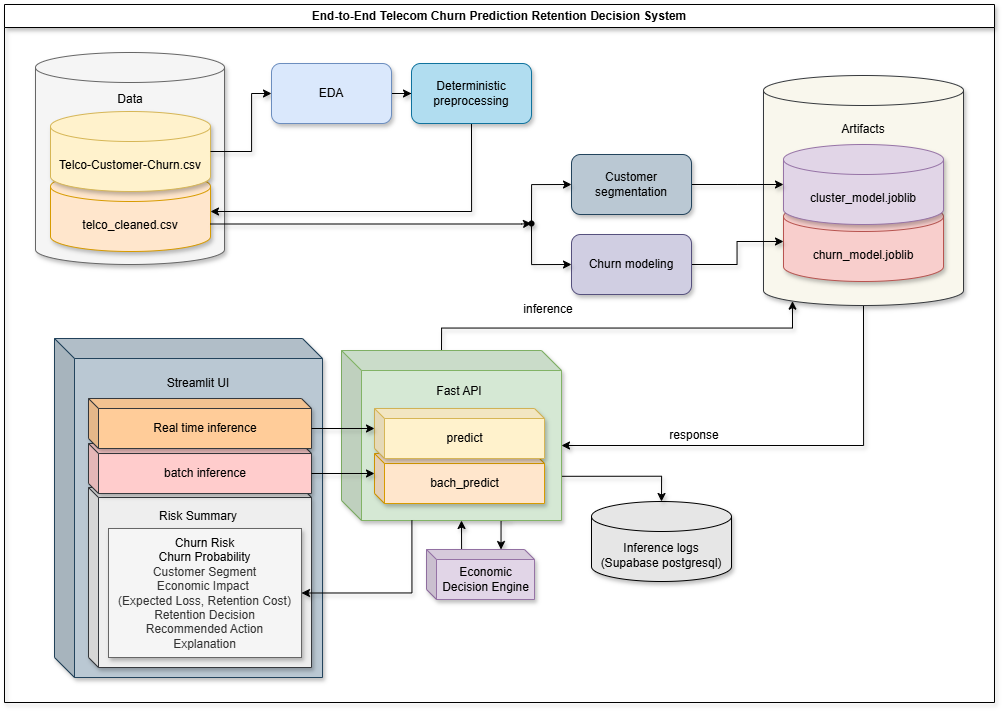

The diagram above was exported from draw.io. Its source (the exported page's mxGraphModel, read from the mxfile embedded in the PNG):
<mxGraphModel dx="1429" dy="844" grid="1" gridSize="10" guides="1" tooltips="1" connect="1" arrows="1" fold="1" page="1" pageScale="1" pageWidth="850" pageHeight="1100" math="0" shadow="0">
  <root>
    <mxCell id="0" />
    <mxCell id="1" parent="0" />
    <mxCell id="pR5S7hHkWhl5lr3C3IBt-17" parent="1" style="shape=cylinder3;whiteSpace=wrap;html=1;boundedLbl=1;backgroundOutline=1;size=15;fillColor=#f5f5f5;strokeColor=#666666;fontColor=#333333;shadow=1;swimlaneLine=1;movable=0;resizable=0;rotatable=0;deletable=0;editable=0;locked=1;connectable=0;container=0;" value="" vertex="1">
      <mxGeometry height="212" width="189" x="104" y="101" as="geometry" />
    </mxCell>
    <mxCell id="pR5S7hHkWhl5lr3C3IBt-2" parent="1" style="swimlane;whiteSpace=wrap;html=1;shadow=1;swimlaneLine=1;movable=0;resizable=0;rotatable=0;deletable=0;editable=0;locked=1;connectable=0;container=0;" value="End-to-End Telecom Churn Prediction Retention Decision System" vertex="1">
      <mxGeometry height="698" width="990" x="73" y="53" as="geometry" />
    </mxCell>
    <mxCell id="pR5S7hHkWhl5lr3C3IBt-29" parent="pR5S7hHkWhl5lr3C3IBt-2" style="text;html=1;whiteSpace=wrap;strokeColor=none;fillColor=none;align=center;verticalAlign=middle;rounded=0;shadow=1;swimlaneLine=1;movable=0;resizable=0;rotatable=0;deletable=0;editable=0;locked=1;connectable=0;container=0;" value="inference" vertex="1">
      <mxGeometry height="30" width="60" x="514" y="290" as="geometry" />
    </mxCell>
    <mxCell id="pR5S7hHkWhl5lr3C3IBt-30" edge="1" parent="1" source="pR5S7hHkWhl5lr3C3IBt-12" style="edgeStyle=orthogonalEdgeStyle;rounded=0;orthogonalLoop=1;jettySize=auto;html=1;exitX=0.5;exitY=1;exitDx=0;exitDy=0;exitPerimeter=0;entryX=0;entryY=0;entryDx=220;entryDy=95;entryPerimeter=0;shadow=1;swimlaneLine=1;movable=0;resizable=0;rotatable=0;deletable=0;editable=0;locked=1;connectable=0;" target="pR5S7hHkWhl5lr3C3IBt-41">
      <mxGeometry relative="1" as="geometry" />
    </mxCell>
    <mxCell id="pR5S7hHkWhl5lr3C3IBt-39" parent="1" style="shape=cylinder3;whiteSpace=wrap;html=1;boundedLbl=1;backgroundOutline=1;size=15;shadow=1;fillColor=#E6E6E6;swimlaneLine=1;movable=0;resizable=0;rotatable=0;deletable=0;editable=0;locked=1;connectable=0;container=0;" value="Inference logs&lt;div&gt;(Supabase postgresql)&lt;/div&gt;" vertex="1">
      <mxGeometry height="80" width="140" x="660" y="550" as="geometry" />
    </mxCell>
    <mxCell id="pR5S7hHkWhl5lr3C3IBt-47" edge="1" parent="1" source="pR5S7hHkWhl5lr3C3IBt-41" style="edgeStyle=orthogonalEdgeStyle;rounded=0;orthogonalLoop=1;jettySize=auto;html=1;exitX=1;exitY=0.74;exitDx=0;exitDy=0;exitPerimeter=0;entryX=0.5;entryY=0;entryDx=0;entryDy=0;entryPerimeter=0;shadow=1;swimlaneLine=1;movable=0;resizable=0;rotatable=0;deletable=0;editable=0;locked=1;connectable=0;" target="pR5S7hHkWhl5lr3C3IBt-39">
      <mxGeometry relative="1" as="geometry" />
    </mxCell>
    <mxCell id="pR5S7hHkWhl5lr3C3IBt-48" edge="1" parent="1" source="pR5S7hHkWhl5lr3C3IBt-41" style="edgeStyle=orthogonalEdgeStyle;rounded=0;orthogonalLoop=1;jettySize=auto;html=1;exitX=0.77;exitY=1;exitDx=0;exitDy=0;exitPerimeter=0;entryX=0.69;entryY=0;entryDx=0;entryDy=0;entryPerimeter=0;shadow=1;swimlaneLine=1;movable=0;resizable=0;rotatable=0;deletable=0;editable=0;locked=1;connectable=0;" target="pR5S7hHkWhl5lr3C3IBt-3">
      <mxGeometry relative="1" as="geometry" />
    </mxCell>
    <mxCell id="pR5S7hHkWhl5lr3C3IBt-49" edge="1" parent="1" source="pR5S7hHkWhl5lr3C3IBt-3" style="edgeStyle=orthogonalEdgeStyle;rounded=0;orthogonalLoop=1;jettySize=auto;html=1;exitX=0.23;exitY=0;exitDx=0;exitDy=0;exitPerimeter=0;entryX=0;entryY=0;entryDx=120;entryDy=170;entryPerimeter=0;shadow=1;swimlaneLine=1;movable=0;resizable=0;rotatable=0;deletable=0;editable=0;locked=1;connectable=0;" target="pR5S7hHkWhl5lr3C3IBt-41">
      <mxGeometry relative="1" as="geometry" />
    </mxCell>
    <mxCell id="pR5S7hHkWhl5lr3C3IBt-51" edge="1" parent="1" source="pR5S7hHkWhl5lr3C3IBt-41" style="edgeStyle=orthogonalEdgeStyle;rounded=0;orthogonalLoop=1;jettySize=auto;html=1;exitX=0;exitY=0;exitDx=100;exitDy=0;exitPerimeter=0;entryX=0.145;entryY=1;entryDx=0;entryDy=-4.35;entryPerimeter=0;shadow=1;swimlaneLine=1;movable=0;resizable=0;rotatable=0;deletable=0;editable=0;locked=1;connectable=0;" target="pR5S7hHkWhl5lr3C3IBt-12">
      <mxGeometry relative="1" as="geometry" />
    </mxCell>
    <mxCell id="pR5S7hHkWhl5lr3C3IBt-3" parent="1" style="shape=cube;whiteSpace=wrap;html=1;boundedLbl=1;backgroundOutline=1;darkOpacity=0.05;darkOpacity2=0.1;size=10;fillColor=#e1d5e7;strokeColor=#9673a6;movable=0;resizable=0;rotatable=0;deletable=0;editable=0;locked=1;connectable=0;points=[[0,0,0,0,0],[0,0,0,0,20],[0,0,0,0,40],[0,0,0,5,45],[0,0,0,10,50],[0,0,0,49,0],[0,0,0,59,50],[0,0,0,98,0],[0,0,0,103,5],[0,0,0,108,10],[0,0,0,108,30],[0.23,0,0,0,0],[0.69,0,0,0,0],[1,1,0,0,0]];shadow=1;swimlaneLine=1;container=0;" value="Economic Decision Engine" vertex="1">
      <mxGeometry height="50" width="108" x="495" y="598" as="geometry" />
    </mxCell>
    <mxCell id="pR5S7hHkWhl5lr3C3IBt-18" parent="1" style="text;html=1;whiteSpace=wrap;strokeColor=none;fillColor=none;align=center;verticalAlign=middle;rounded=0;shadow=1;swimlaneLine=1;movable=0;resizable=0;rotatable=0;deletable=0;editable=0;locked=1;connectable=0;container=0;" value="Data" vertex="1">
      <mxGeometry height="30" width="60" x="169" y="133" as="geometry" />
    </mxCell>
    <mxCell id="pR5S7hHkWhl5lr3C3IBt-20" parent="1" style="shape=cylinder3;whiteSpace=wrap;html=1;boundedLbl=1;backgroundOutline=1;size=15;fillColor=#ffe6cc;strokeColor=#d79b00;shadow=1;swimlaneLine=1;movable=0;resizable=0;rotatable=0;deletable=0;editable=0;locked=1;connectable=0;container=0;" value="telco_cleaned.csv" vertex="1">
      <mxGeometry height="80" width="160" x="119" y="220" as="geometry" />
    </mxCell>
    <mxCell id="pR5S7hHkWhl5lr3C3IBt-21" parent="1" style="shape=cylinder3;whiteSpace=wrap;html=1;boundedLbl=1;backgroundOutline=1;size=15;fillColor=#fff2cc;strokeColor=#d6b656;shadow=1;swimlaneLine=1;movable=0;resizable=0;rotatable=0;deletable=0;editable=0;locked=1;connectable=0;container=0;" value="Telco-Customer-Churn.csv" vertex="1">
      <mxGeometry height="80" width="160" x="119" y="160" as="geometry" />
    </mxCell>
    <mxCell id="pR5S7hHkWhl5lr3C3IBt-41" parent="1" style="shape=cube;whiteSpace=wrap;html=1;boundedLbl=1;backgroundOutline=1;darkOpacity=0.05;darkOpacity2=0.1;fillColor=#d5e8d4;strokeColor=#82b366;shadow=1;points=[[0,0,0,0,0],[0,0,0,0,75],[0,0,0,0,150],[0,0,0,10,160],[0,0,0,20,170],[0,0,0,100,0],[0,0,0,120,170],[0,0,0,200,0],[0,0,0,210,10],[0,0,0,220,20],[0,0,0,220,95],[0.32,1,0,0,0],[0.77,1,0,0,0],[1,0.74,0,0,0],[1,1,0,0,0]];swimlaneLine=1;movable=0;resizable=0;rotatable=0;deletable=0;editable=0;locked=1;connectable=0;container=0;" value="" vertex="1">
      <mxGeometry height="170" width="220" x="410" y="399" as="geometry" />
    </mxCell>
    <mxCell id="pR5S7hHkWhl5lr3C3IBt-42" parent="1" style="shape=cube;whiteSpace=wrap;html=1;boundedLbl=1;backgroundOutline=1;darkOpacity=0.05;darkOpacity2=0.1;size=10;fillColor=#ffe6cc;strokeColor=#d79b00;shadow=1;swimlaneLine=1;movable=0;resizable=0;rotatable=0;deletable=0;editable=0;locked=1;connectable=0;container=0;" value="bach_predict" vertex="1">
      <mxGeometry height="50" width="170" x="443" y="502" as="geometry" />
    </mxCell>
    <mxCell id="pR5S7hHkWhl5lr3C3IBt-43" parent="1" style="shape=cube;whiteSpace=wrap;html=1;boundedLbl=1;backgroundOutline=1;darkOpacity=0.05;darkOpacity2=0.1;size=10;fillColor=#fff2cc;strokeColor=#d6b656;shadow=1;swimlaneLine=1;movable=0;resizable=0;rotatable=0;deletable=0;editable=0;locked=1;connectable=0;container=0;" value="predict" vertex="1">
      <mxGeometry height="50" width="170" x="443" y="457" as="geometry" />
    </mxCell>
    <mxCell id="pR5S7hHkWhl5lr3C3IBt-44" parent="1" style="text;html=1;whiteSpace=wrap;strokeColor=none;fillColor=none;align=center;verticalAlign=middle;rounded=0;shadow=1;swimlaneLine=1;movable=0;resizable=0;rotatable=0;deletable=0;editable=0;locked=1;connectable=0;container=0;" value="Fast API" vertex="1">
      <mxGeometry height="30" width="60" x="498" y="425" as="geometry" />
    </mxCell>
    <mxCell id="pR5S7hHkWhl5lr3C3IBt-22" edge="1" parent="1" source="pR5S7hHkWhl5lr3C3IBt-21" style="edgeStyle=orthogonalEdgeStyle;rounded=0;orthogonalLoop=1;jettySize=auto;html=1;exitX=1;exitY=0.5;exitDx=0;exitDy=0;exitPerimeter=0;entryX=0;entryY=0.5;entryDx=0;entryDy=0;shadow=1;swimlaneLine=1;movable=0;resizable=0;rotatable=0;deletable=0;editable=0;locked=1;connectable=0;" target="pR5S7hHkWhl5lr3C3IBt-5">
      <mxGeometry relative="1" as="geometry">
        <Array as="points">
          <mxPoint x="320" y="200" />
          <mxPoint x="320" y="142" />
        </Array>
      </mxGeometry>
    </mxCell>
    <mxCell id="pR5S7hHkWhl5lr3C3IBt-12" parent="1" style="shape=cylinder3;whiteSpace=wrap;html=1;boundedLbl=1;backgroundOutline=1;size=15;fillColor=#f9f7ed;strokeColor=#36393d;shadow=1;swimlaneLine=1;movable=0;resizable=0;rotatable=0;deletable=0;editable=0;locked=1;connectable=0;container=0;" value="" vertex="1">
      <mxGeometry height="230" width="200" x="832" y="124" as="geometry" />
    </mxCell>
    <mxCell id="pR5S7hHkWhl5lr3C3IBt-13" parent="1" style="text;html=1;whiteSpace=wrap;strokeColor=none;fillColor=none;align=center;verticalAlign=middle;rounded=0;shadow=1;swimlaneLine=1;movable=0;resizable=0;rotatable=0;deletable=0;editable=0;locked=1;connectable=0;container=0;" value="Artifacts" vertex="1">
      <mxGeometry height="30" width="60" x="902" y="163" as="geometry" />
    </mxCell>
    <mxCell id="pR5S7hHkWhl5lr3C3IBt-14" parent="1" style="shape=cylinder3;whiteSpace=wrap;html=1;boundedLbl=1;backgroundOutline=1;size=15;fillColor=#f8cecc;strokeColor=#b85450;shadow=1;swimlaneLine=1;movable=0;resizable=0;rotatable=0;deletable=0;editable=0;locked=1;connectable=0;container=0;" value="churn_model.joblib" vertex="1">
      <mxGeometry height="80" width="160" x="852" y="250" as="geometry" />
    </mxCell>
    <mxCell id="pR5S7hHkWhl5lr3C3IBt-15" parent="1" style="shape=cylinder3;whiteSpace=wrap;html=1;boundedLbl=1;backgroundOutline=1;size=15;fillColor=#e1d5e7;strokeColor=#9673a6;shadow=1;swimlaneLine=1;movable=0;resizable=0;rotatable=0;deletable=0;editable=0;locked=1;connectable=0;container=0;" value="cluster_model.joblib" vertex="1">
      <mxGeometry height="80" width="160" x="852" y="193" as="geometry" />
    </mxCell>
    <mxCell id="pR5S7hHkWhl5lr3C3IBt-32" parent="1" style="shape=cube;whiteSpace=wrap;html=1;boundedLbl=1;backgroundOutline=1;darkOpacity=0.05;darkOpacity2=0.1;fillColor=#bac8d3;strokeColor=#23445d;shadow=1;swimlaneLine=1;movable=0;resizable=0;rotatable=0;deletable=0;editable=0;locked=1;connectable=0;container=0;" value="" vertex="1">
      <mxGeometry height="339" width="268" x="123" y="387" as="geometry" />
    </mxCell>
    <mxCell id="pR5S7hHkWhl5lr3C3IBt-33" parent="1" style="text;html=1;whiteSpace=wrap;strokeColor=none;fillColor=none;align=center;verticalAlign=middle;rounded=0;shadow=1;swimlaneLine=1;movable=0;resizable=0;rotatable=0;deletable=0;editable=0;locked=1;connectable=0;container=0;" value="Streamlit UI" vertex="1">
      <mxGeometry height="30" width="94.09090909090911" x="219.95" y="417" as="geometry" />
    </mxCell>
    <mxCell id="pR5S7hHkWhl5lr3C3IBt-34" parent="1" style="shape=cube;whiteSpace=wrap;html=1;boundedLbl=1;backgroundOutline=1;darkOpacity=0.05;darkOpacity2=0.1;size=10;shadow=1;swimlaneLine=1;movable=0;resizable=0;rotatable=0;deletable=0;editable=0;locked=1;connectable=0;container=0;fillColor=#eeeeee;strokeColor=#36393d;" value="" vertex="1">
      <mxGeometry height="180" width="223" x="157" y="536" as="geometry" />
    </mxCell>
    <mxCell id="pR5S7hHkWhl5lr3C3IBt-35" parent="1" style="shape=cube;whiteSpace=wrap;html=1;boundedLbl=1;backgroundOutline=1;darkOpacity=0.05;darkOpacity2=0.1;size=10;fillColor=#ffcccc;strokeColor=#36393d;shadow=1;swimlaneLine=1;movable=0;resizable=0;rotatable=0;deletable=0;editable=0;locked=1;connectable=0;container=0;" value="batch inference" vertex="1">
      <mxGeometry height="50" width="223" x="157" y="492" as="geometry" />
    </mxCell>
    <mxCell id="pR5S7hHkWhl5lr3C3IBt-36" parent="1" style="shape=cube;whiteSpace=wrap;html=1;boundedLbl=1;backgroundOutline=1;darkOpacity=0.05;darkOpacity2=0.1;size=10;fillColor=#ffcc99;strokeColor=#36393d;shadow=1;swimlaneLine=1;movable=0;resizable=0;rotatable=0;deletable=0;editable=0;locked=1;connectable=0;container=0;" value="Real time inference" vertex="1">
      <mxGeometry height="50" width="223" x="157" y="447" as="geometry" />
    </mxCell>
    <mxCell id="pR5S7hHkWhl5lr3C3IBt-37" parent="1" style="rounded=0;whiteSpace=wrap;html=1;fillColor=#f5f5f5;strokeColor=#666666;shadow=1;glass=0;swimlaneLine=1;movable=0;resizable=0;rotatable=0;deletable=0;editable=0;locked=1;connectable=0;container=0;align=center;fontColor=#333333;" value="&lt;div style=&quot;&quot;&gt;&lt;span style=&quot;background-color: transparent; color: light-dark(rgb(0, 0, 0), rgb(255, 255, 255));&quot;&gt;Churn Risk&lt;/span&gt;&lt;/div&gt;&lt;span style=&quot;background-color: transparent; color: light-dark(rgb(0, 0, 0), rgb(255, 255, 255));&quot;&gt;&lt;div style=&quot;&quot;&gt;&lt;span style=&quot;background-color: transparent; color: light-dark(rgb(0, 0, 0), rgb(255, 255, 255));&quot;&gt;Churn Probability&lt;/span&gt;&lt;/div&gt;&lt;/span&gt;&lt;span style=&quot;background-color: transparent;&quot;&gt;&lt;div style=&quot;&quot;&gt;&lt;span style=&quot;background-color: transparent;&quot;&gt;Customer Segment&lt;/span&gt;&lt;/div&gt;&lt;div style=&quot;&quot;&gt;&lt;span style=&quot;background-color: transparent;&quot;&gt;Economic Impact&amp;nbsp;&lt;/span&gt;&lt;/div&gt;&lt;div style=&quot;&quot;&gt;&lt;span style=&quot;background-color: transparent; color: light-dark(rgb(51, 51, 51), rgb(193, 193, 193));&quot;&gt;(Expected Loss,&amp;nbsp;&lt;/span&gt;&lt;span style=&quot;background-color: transparent; color: light-dark(rgb(51, 51, 51), rgb(193, 193, 193));&quot;&gt;Retention Cost)&lt;/span&gt;&lt;/div&gt;&lt;div style=&quot;&quot;&gt;Retention Decision&lt;/div&gt;&lt;div style=&quot;&quot;&gt;Recommended Action&lt;/div&gt;&lt;div style=&quot;&quot;&gt;Explanation&lt;/div&gt;&lt;/span&gt;" vertex="1">
      <mxGeometry height="129" width="193" x="177" y="577" as="geometry" />
    </mxCell>
    <mxCell id="pR5S7hHkWhl5lr3C3IBt-38" parent="1" style="text;html=1;whiteSpace=wrap;align=center;verticalAlign=middle;rounded=0;shadow=1;swimlaneLine=1;movable=0;resizable=0;rotatable=0;deletable=0;editable=0;locked=1;connectable=0;container=0;" value="Risk Summary" vertex="1">
      <mxGeometry height="30" width="219.54545454545456" x="157.23000000000002" y="550" as="geometry" />
    </mxCell>
    <mxCell id="pR5S7hHkWhl5lr3C3IBt-46" edge="1" parent="1" source="pR5S7hHkWhl5lr3C3IBt-35" style="edgeStyle=orthogonalEdgeStyle;rounded=0;orthogonalLoop=1;jettySize=auto;html=1;entryX=0;entryY=0;entryDx=0;entryDy=20;entryPerimeter=0;shadow=1;swimlaneLine=1;movable=0;resizable=0;rotatable=0;deletable=0;editable=0;locked=1;connectable=0;exitX=0;exitY=0;exitDx=223;exitDy=30;exitPerimeter=0;" target="pR5S7hHkWhl5lr3C3IBt-42">
      <mxGeometry relative="1" as="geometry">
        <mxPoint x="336" y="546" as="sourcePoint" />
        <mxPoint x="411" y="577" as="targetPoint" />
      </mxGeometry>
    </mxCell>
    <mxCell id="pR5S7hHkWhl5lr3C3IBt-45" edge="1" parent="1" source="pR5S7hHkWhl5lr3C3IBt-36" style="edgeStyle=orthogonalEdgeStyle;rounded=0;orthogonalLoop=1;jettySize=auto;html=1;entryX=0;entryY=0;entryDx=0;entryDy=20;entryPerimeter=0;shadow=1;swimlaneLine=1;movable=0;resizable=0;rotatable=0;deletable=0;editable=0;locked=1;connectable=0;exitX=0;exitY=0;exitDx=223;exitDy=30;exitPerimeter=0;" target="pR5S7hHkWhl5lr3C3IBt-43">
      <mxGeometry relative="1" as="geometry">
        <mxPoint x="346" y="426" as="sourcePoint" />
        <mxPoint x="441" y="477" as="targetPoint" />
      </mxGeometry>
    </mxCell>
    <mxCell id="pR5S7hHkWhl5lr3C3IBt-50" edge="1" parent="1" source="pR5S7hHkWhl5lr3C3IBt-41" style="edgeStyle=orthogonalEdgeStyle;rounded=0;orthogonalLoop=1;jettySize=auto;html=1;exitX=0.32;exitY=1;exitDx=0;exitDy=0;exitPerimeter=0;entryX=1;entryY=0.5;entryDx=0;entryDy=0;shadow=1;swimlaneLine=1;movable=0;resizable=0;rotatable=0;deletable=0;editable=0;locked=1;connectable=0;" target="pR5S7hHkWhl5lr3C3IBt-37">
      <mxGeometry relative="1" as="geometry">
        <mxPoint x="446" y="606" as="targetPoint" />
      </mxGeometry>
    </mxCell>
    <mxCell id="PRa_H8w4NSk5I4BsAFWO-4" edge="1" parent="1" source="pR5S7hHkWhl5lr3C3IBt-7" style="edgeStyle=orthogonalEdgeStyle;rounded=0;orthogonalLoop=1;jettySize=auto;html=1;exitX=0.5;exitY=1;exitDx=0;exitDy=0;entryX=1;entryY=0.5;entryDx=0;entryDy=0;entryPerimeter=0;shadow=1;movable=0;resizable=0;rotatable=0;deletable=0;editable=0;locked=1;connectable=0;" target="pR5S7hHkWhl5lr3C3IBt-20">
      <mxGeometry relative="1" as="geometry" />
    </mxCell>
    <mxCell id="PRa_H8w4NSk5I4BsAFWO-11" edge="1" parent="1" source="pR5S7hHkWhl5lr3C3IBt-20" style="edgeStyle=elbowEdgeStyle;rounded=0;orthogonalLoop=1;jettySize=auto;html=1;exitX=1;exitY=0;exitDx=0;exitDy=52.5;exitPerimeter=0;entryX=0.005;entryY=0.749;entryDx=0;entryDy=0;entryPerimeter=0;shadow=1;movable=0;resizable=0;rotatable=0;deletable=0;editable=0;locked=1;connectable=0;" target="PRa_H8w4NSk5I4BsAFWO-7">
      <mxGeometry relative="1" as="geometry">
        <Array as="points">
          <mxPoint x="590" y="260" />
        </Array>
      </mxGeometry>
    </mxCell>
    <mxCell id="PRa_H8w4NSk5I4BsAFWO-12" edge="1" parent="1" source="pR5S7hHkWhl5lr3C3IBt-9" style="edgeStyle=elbowEdgeStyle;rounded=0;orthogonalLoop=1;jettySize=auto;html=1;exitX=1;exitY=0.5;exitDx=0;exitDy=0;entryX=0;entryY=0.5;entryDx=0;entryDy=0;entryPerimeter=0;shadow=1;movable=0;resizable=0;rotatable=0;deletable=0;editable=0;locked=1;connectable=0;" target="pR5S7hHkWhl5lr3C3IBt-15">
      <mxGeometry relative="1" as="geometry" />
    </mxCell>
    <mxCell id="PRa_H8w4NSk5I4BsAFWO-13" edge="1" parent="1" source="pR5S7hHkWhl5lr3C3IBt-10" style="edgeStyle=elbowEdgeStyle;rounded=0;orthogonalLoop=1;jettySize=auto;html=1;exitX=1;exitY=0.5;exitDx=0;exitDy=0;entryX=0;entryY=0.5;entryDx=0;entryDy=0;entryPerimeter=0;shadow=1;movable=0;resizable=0;rotatable=0;deletable=0;editable=0;locked=1;connectable=0;" target="pR5S7hHkWhl5lr3C3IBt-14">
      <mxGeometry relative="1" as="geometry" />
    </mxCell>
    <mxCell id="pR5S7hHkWhl5lr3C3IBt-31" parent="1" style="text;html=1;whiteSpace=wrap;strokeColor=none;fillColor=none;align=center;verticalAlign=middle;rounded=0;shadow=1;swimlaneLine=1;movable=0;resizable=0;rotatable=0;deletable=0;editable=0;locked=1;connectable=0;container=0;" value="response" vertex="1">
      <mxGeometry height="30" width="60" x="733" y="469" as="geometry" />
    </mxCell>
    <mxCell id="pR5S7hHkWhl5lr3C3IBt-4" edge="1" parent="1" source="pR5S7hHkWhl5lr3C3IBt-5" style="edgeStyle=orthogonalEdgeStyle;rounded=0;orthogonalLoop=1;jettySize=auto;html=1;shadow=1;swimlaneLine=1;movable=0;resizable=0;rotatable=0;deletable=0;editable=0;locked=1;connectable=0;" target="pR5S7hHkWhl5lr3C3IBt-7" value="">
      <mxGeometry relative="1" as="geometry" />
    </mxCell>
    <mxCell id="pR5S7hHkWhl5lr3C3IBt-5" parent="1" style="rounded=1;whiteSpace=wrap;html=1;fillColor=#dae8fc;strokeColor=#6c8ebf;shadow=1;swimlaneLine=1;movable=0;resizable=0;rotatable=0;deletable=0;editable=0;locked=1;connectable=0;container=0;" value="EDA" vertex="1">
      <mxGeometry height="60" width="120" x="340" y="112" as="geometry" />
    </mxCell>
    <mxCell id="pR5S7hHkWhl5lr3C3IBt-7" parent="1" style="rounded=1;whiteSpace=wrap;html=1;fillColor=#b1ddf0;strokeColor=#10739e;shadow=1;swimlaneLine=1;movable=0;resizable=0;rotatable=0;deletable=0;editable=0;locked=1;connectable=0;container=0;" value="Deterministic preprocessing" vertex="1">
      <mxGeometry height="60" width="120" x="480" y="112" as="geometry" />
    </mxCell>
    <mxCell id="pR5S7hHkWhl5lr3C3IBt-9" parent="1" style="rounded=1;whiteSpace=wrap;html=1;fillColor=#bac8d3;strokeColor=#23445d;shadow=1;swimlaneLine=1;movable=0;resizable=0;rotatable=0;deletable=0;editable=0;locked=1;connectable=0;container=0;" value="Customer&lt;div&gt;segmentation&lt;/div&gt;" vertex="1">
      <mxGeometry height="60" width="120" x="640" y="203" as="geometry" />
    </mxCell>
    <mxCell id="pR5S7hHkWhl5lr3C3IBt-10" parent="1" style="rounded=1;whiteSpace=wrap;html=1;fillColor=#d0cee2;strokeColor=#56517e;shadow=1;swimlaneLine=1;movable=0;resizable=0;rotatable=0;deletable=0;editable=0;locked=1;connectable=0;container=0;" value="Churn modeling" vertex="1">
      <mxGeometry height="60" width="120" x="640" y="283" as="geometry" />
    </mxCell>
    <mxCell id="PRa_H8w4NSk5I4BsAFWO-8" edge="1" parent="1" style="edgeStyle=orthogonalEdgeStyle;rounded=0;orthogonalLoop=1;jettySize=auto;html=1;entryX=0;entryY=0.5;entryDx=0;entryDy=0;shadow=1;movable=0;resizable=0;rotatable=0;deletable=0;editable=0;locked=1;connectable=0;" target="pR5S7hHkWhl5lr3C3IBt-9">
      <mxGeometry relative="1" as="geometry">
        <Array as="points">
          <mxPoint x="600" y="233" />
        </Array>
        <mxPoint x="600" y="273" as="sourcePoint" />
      </mxGeometry>
    </mxCell>
    <mxCell id="PRa_H8w4NSk5I4BsAFWO-9" edge="1" parent="1" style="edgeStyle=orthogonalEdgeStyle;rounded=0;orthogonalLoop=1;jettySize=auto;html=1;entryX=0;entryY=0.5;entryDx=0;entryDy=0;shadow=1;movable=0;resizable=0;rotatable=0;deletable=0;editable=0;locked=1;connectable=0;" target="pR5S7hHkWhl5lr3C3IBt-10">
      <mxGeometry relative="1" as="geometry">
        <Array as="points">
          <mxPoint x="600" y="313" />
        </Array>
        <mxPoint x="600" y="273" as="sourcePoint" />
      </mxGeometry>
    </mxCell>
    <mxCell id="PRa_H8w4NSk5I4BsAFWO-7" parent="1" style="shape=waypoint;sketch=0;fillStyle=solid;size=6;pointerEvents=1;points=[];fillColor=none;resizable=0;rotatable=0;perimeter=centerPerimeter;snapToPoint=1;container=0;shadow=1;movable=0;deletable=0;editable=0;locked=1;connectable=0;" value="" vertex="1">
      <mxGeometry height="20" width="20" x="590" y="262" as="geometry" />
    </mxCell>
  </root>
</mxGraphModel>